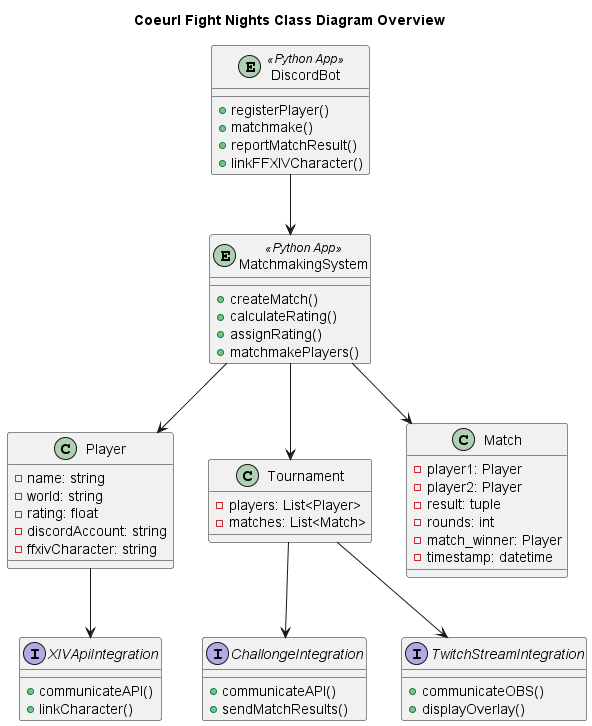

The diagram above was rendered by PlantUML. Its source (embedded in the PNG):
@startuml Coeurl Fight Nights Class Overview

title Coeurl Fight Nights Class Diagram Overview

Entity DiscordBot <<Python App>> {
  +registerPlayer()
  +matchmake()
  +reportMatchResult()
  +linkFFXIVCharacter()
}

Entity MatchmakingSystem <<Python App>> {
  +createMatch()
  +calculateRating()
  +assignRating()
  +matchmakePlayers()
}

interface ChallongeIntegration {
  +communicateAPI()
  +sendMatchResults()
}

interface TwitchStreamIntegration {
  +communicateOBS()
  +displayOverlay()
}

interface XIVApiIntegration {
  +communicateAPI()
  +linkCharacter()
}

class Player {
  -name: string
  -world: string
  -rating: float
  -discordAccount: string
  -ffxivCharacter: string
}

class Tournament {
  -players: List<Player>
  -matches: List<Match>
}

class Match {
  -player1: Player
  -player2: Player
  -result: tuple
  -rounds: int
  -match_winner: Player
  -timestamp: datetime

}

DiscordBot --> MatchmakingSystem
Tournament --> ChallongeIntegration
Tournament --> TwitchStreamIntegration
Player --> XIVApiIntegration
MatchmakingSystem --> Player
MatchmakingSystem --> Tournament
MatchmakingSystem --> Match

@enduml